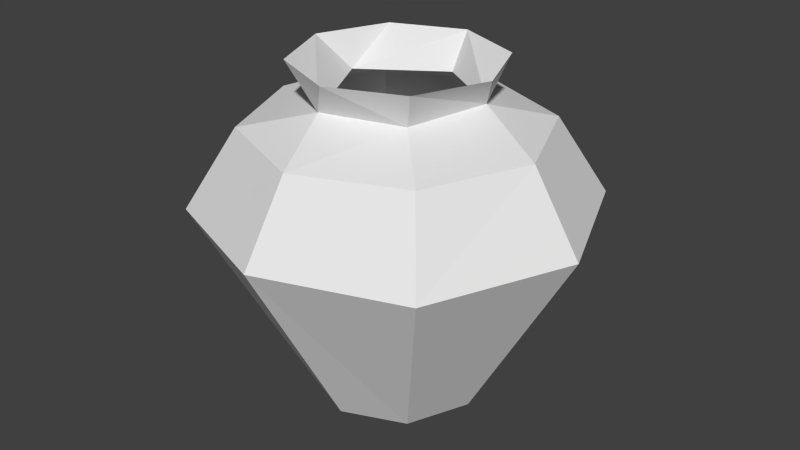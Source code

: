 # Source: Vase1.blend  (saved by Blender 2.74.0; exported with 4.5.12 LTS)
import bpy
from mathutils import Matrix  # noqa: F401  (used for matrix-valued properties, if any)

bpy.ops.wm.read_factory_settings(use_empty=True)
scene = bpy.context.scene
scene.name = 'Scene'

# ---- collections
col_collection_1 = bpy.data.collections.new('Collection 1'); scene.collection.children.link(col_collection_1)

# ---- world
world_world = bpy.data.worlds.new('World'); scene.world = world_world
world_world.color = (0.05088, 0.05088, 0.05088)
world_world.use_sun_shadow = False
world_world.sun_shadow_jitter_overblur = 0.0
world_world.cycles.sampling_method = 'MANUAL'
world_world.cycles.sample_map_resolution = 256

# ---- meshes
me_circle = bpy.data.meshes.new('Circle')
me_circle.from_pydata([(8.88e-10, 0.3808, 0.0), (-0.2693, 0.2693, 0.0), (-0.3808, -1.665e-08, 0.0), (-0.2693, -0.2693, 0.0), (3.418e-08, -0.3808, 0.0), (0.2693, -0.2693, 0.0), (0.3808, 4.541e-09, 0.0), (0.2693, 0.2693, 0.0), (-0.602, 0.6137, 0.8504), (-0.8542, 0.01401, 0.8372), (-0.6141, -0.6056, 0.8371), (-0.0049, -0.8546, 0.8638), (0.593, -0.6206, 0.8481), (0.8618, -0.01307, 0.8567), (0.6137, 0.602, 0.8504), (0.008273, 0.8596, 0.8504), (-3.245e-09, 0.6421, 1.187), (-0.454, 0.454, 1.187), (-0.6421, -2.994e-08, 1.187), (-0.454, -0.454, 1.187), (5.289e-08, -0.6421, 1.187), (0.454, -0.454, 1.187), (0.6421, 5.781e-09, 1.187), (0.454, 0.454, 1.187), (1.209e-08, 0.3441, 1.301), (-0.3428, 0.1091, 1.301), (-0.1091, -0.3428, 1.301), (0.2433, -0.2433, 1.301), (0.3241, 0.1343, 1.301), (6.857e-09, 0.441, 1.457), (-0.3118, 0.3118, 1.457), (-0.441, -2.342e-08, 1.457), (-0.3118, -0.3118, 1.457), (4.541e-08, -0.441, 1.457), (0.3118, -0.3118, 1.457), (0.441, 1.115e-09, 1.457), (0.3118, 0.3118, 1.457)], [], [(1, 0, 7, 6, 5, 4, 3, 2), (7, 14, 13, 6), (6, 13, 12, 5), (5, 12, 11, 4), (3, 4, 11, 10), (3, 10, 9, 2), (2, 9, 8, 1), (1, 8, 15, 0), (15, 16, 23, 14), (0, 15, 14, 7), (14, 23, 22, 13), (12, 13, 22, 21), (11, 12, 21, 20), (10, 11, 20, 19), (9, 10, 19, 18), (9, 18, 17, 8), (8, 17, 16, 15), (16, 24, 28, 23), (21, 22, 28, 27), (20, 21, 27, 26), (18, 19, 26, 25), (16, 17, 25, 24), (28, 24, 29, 36), (28, 35, 34, 27), (36, 35, 28), (27, 34, 33, 26), (26, 32, 31, 25), (26, 33, 32), (25, 30, 29, 24), (25, 31, 30), (23, 28, 22), (20, 26, 19), (18, 25, 17)])
me_circle.use_remesh_preserve_volume = False
me_circle.use_remesh_preserve_attributes = False
me_circle.use_mirror_vertex_groups = False
me_circle.update()

# ---- objects
ob_circle = bpy.data.objects.new('Circle', me_circle)

# ---- transforms, parenting, visibility, modifiers, constraints
ob_circle.location = (0.0, 0.0, 0.0)
ob_circle.lineart.crease_threshold = 0.0

# ---- collection membership
col_collection_1.objects.link(ob_circle)

# ---- scene / render settings (as saved in the file)
scene.frame_start = 1; scene.frame_end = 250; scene.frame_set(1)
scene.render.engine = 'BLENDER_EEVEE_NEXT'
scene.render.resolution_percentage = 50
scene.render.dither_intensity = 0.0
scene.cycles.use_denoising = False
scene.cycles.samples = 10
scene.cycles.sampling_pattern = 'TABULATED_SOBOL'
scene.cycles.light_sampling_threshold = 0.0
scene.cycles.use_adaptive_sampling = False
scene.cycles.use_light_tree = False
scene.cycles.blur_glossy = 0.0
scene.cycles.pixel_filter_type = 'GAUSSIAN'
scene.cycles.sample_clamp_indirect = 0.0
scene.view_settings.view_transform = 'Standard'
bpy.context.view_layer.update()

# ---- added for rendering (the .blend has no active camera and no usable light): camera, sun
cam_auto = bpy.data.cameras.new('AutoCamera')
cam_auto.lens = 50.0
cam_auto.sensor_width = 36.0
cam_auto.clip_end = 1000.0
ob_auto_camera = bpy.data.objects.new('AutoCamera', cam_auto)
scene.collection.objects.link(ob_auto_camera)
ob_auto_camera.location = (2.62154, -3.13877, 2.82254)
ob_auto_camera.rotation_euler = (1.09748, -7.21219e-08, 0.694738)
scene.camera = ob_auto_camera
light_auto_sun = bpy.data.lights.new('AutoSun', 'SUN')
light_auto_sun.energy = 3.0
light_auto_sun.angle = 0.0523599
ob_auto_sun = bpy.data.objects.new('AutoSun', light_auto_sun)
scene.collection.objects.link(ob_auto_sun)
ob_auto_sun.rotation_euler = (0.872665, 0.174533, 0.523599)
bpy.context.view_layer.update()
